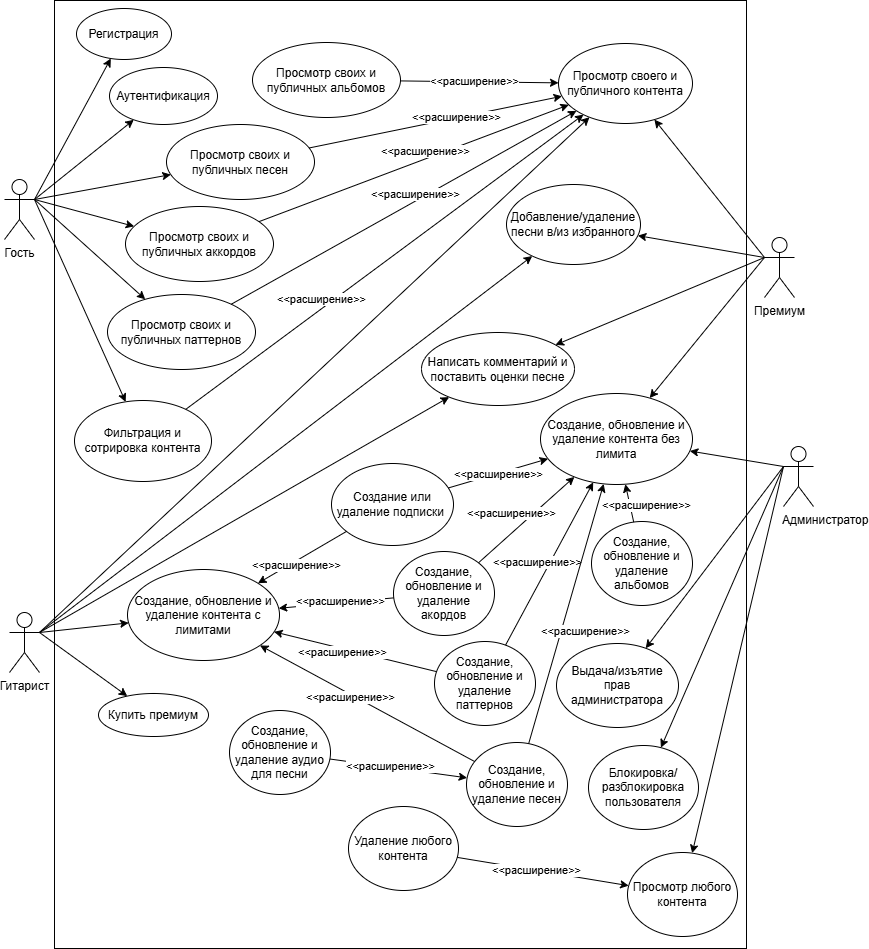

The diagram above was exported from draw.io. Its source (the exported page's mxGraphModel, read from the mxfile embedded in the PNG):
<mxGraphModel dx="2203" dy="2382" grid="1" gridSize="1" guides="1" tooltips="1" connect="1" arrows="1" fold="1" page="1" pageScale="1" pageWidth="827" pageHeight="1169" math="0" shadow="0">
  <root>
    <mxCell id="0" />
    <mxCell id="1" parent="0" />
    <mxCell id="2" parent="1" style="rounded=0;whiteSpace=wrap;html=1;" value="" vertex="1">
      <mxGeometry height="948" width="692" x="106" y="-446" as="geometry" />
    </mxCell>
    <mxCell id="3" edge="1" parent="1" source="9" style="rounded=0;orthogonalLoop=1;jettySize=auto;html=1;exitX=1;exitY=0.3333333333333333;exitDx=0;exitDy=0;exitPerimeter=0;" target="26">
      <mxGeometry relative="1" as="geometry" />
    </mxCell>
    <mxCell id="4" edge="1" parent="1" source="9" style="rounded=0;orthogonalLoop=1;jettySize=auto;html=1;exitX=1;exitY=0.3333333333333333;exitDx=0;exitDy=0;exitPerimeter=0;" target="27">
      <mxGeometry relative="1" as="geometry" />
    </mxCell>
    <mxCell id="5" edge="1" parent="1" source="9" style="rounded=0;orthogonalLoop=1;jettySize=auto;html=1;exitX=1;exitY=0.3333333333333333;exitDx=0;exitDy=0;exitPerimeter=0;" target="28">
      <mxGeometry relative="1" as="geometry" />
    </mxCell>
    <mxCell id="6" edge="1" parent="1" source="9" style="rounded=0;orthogonalLoop=1;jettySize=auto;html=1;exitX=1;exitY=0.3333333333333333;exitDx=0;exitDy=0;exitPerimeter=0;" target="29">
      <mxGeometry relative="1" as="geometry" />
    </mxCell>
    <mxCell id="7" edge="1" parent="1" source="9" style="rounded=0;orthogonalLoop=1;jettySize=auto;html=1;exitX=1;exitY=0.3333333333333333;exitDx=0;exitDy=0;exitPerimeter=0;" target="30">
      <mxGeometry relative="1" as="geometry" />
    </mxCell>
    <mxCell id="8" edge="1" parent="1" source="9" style="rounded=0;orthogonalLoop=1;jettySize=auto;html=1;exitX=1;exitY=0.3333333333333333;exitDx=0;exitDy=0;exitPerimeter=0;" target="31">
      <mxGeometry relative="1" as="geometry" />
    </mxCell>
    <mxCell id="9" parent="1" style="shape=umlActor;verticalLabelPosition=bottom;verticalAlign=top;html=1;outlineConnect=0;" value="Гость" vertex="1">
      <mxGeometry height="60" width="30" x="56" y="-267" as="geometry" />
    </mxCell>
    <mxCell id="10" edge="1" parent="1" source="15" style="rounded=0;orthogonalLoop=1;jettySize=auto;html=1;exitX=1;exitY=0.3333333333333333;exitDx=0;exitDy=0;exitPerimeter=0;" target="32">
      <mxGeometry relative="1" as="geometry" />
    </mxCell>
    <mxCell id="11" edge="1" parent="1" source="15" style="rounded=0;orthogonalLoop=1;jettySize=auto;html=1;exitX=1;exitY=0.3333333333333333;exitDx=0;exitDy=0;exitPerimeter=0;" target="44">
      <mxGeometry relative="1" as="geometry" />
    </mxCell>
    <mxCell id="12" edge="1" parent="1" source="15" style="rounded=0;orthogonalLoop=1;jettySize=auto;html=1;exitX=1;exitY=0.3333333333333333;exitDx=0;exitDy=0;exitPerimeter=0;" target="45">
      <mxGeometry relative="1" as="geometry" />
    </mxCell>
    <mxCell id="13" edge="1" parent="1" source="15" style="rounded=0;orthogonalLoop=1;jettySize=auto;html=1;exitX=1;exitY=0.3333333333333333;exitDx=0;exitDy=0;exitPerimeter=0;" target="46">
      <mxGeometry relative="1" as="geometry" />
    </mxCell>
    <mxCell id="14" edge="1" parent="1" source="15" style="rounded=0;orthogonalLoop=1;jettySize=auto;html=1;exitX=1;exitY=0.3333333333333333;exitDx=0;exitDy=0;exitPerimeter=0;" target="47">
      <mxGeometry relative="1" as="geometry" />
    </mxCell>
    <mxCell id="15" parent="1" style="shape=umlActor;verticalLabelPosition=bottom;verticalAlign=top;html=1;outlineConnect=0;" value="Гитарист" vertex="1">
      <mxGeometry height="60" width="30" x="61" y="166" as="geometry" />
    </mxCell>
    <mxCell id="16" edge="1" parent="1" source="20" style="rounded=0;orthogonalLoop=1;jettySize=auto;html=1;exitX=0;exitY=0.3333333333333333;exitDx=0;exitDy=0;exitPerimeter=0;" target="32">
      <mxGeometry relative="1" as="geometry" />
    </mxCell>
    <mxCell id="17" edge="1" parent="1" source="20" style="rounded=0;orthogonalLoop=1;jettySize=auto;html=1;exitX=0;exitY=0.3333333333333333;exitDx=0;exitDy=0;exitPerimeter=0;" target="44">
      <mxGeometry relative="1" as="geometry" />
    </mxCell>
    <mxCell id="18" edge="1" parent="1" source="20" style="rounded=0;orthogonalLoop=1;jettySize=auto;html=1;exitX=0;exitY=0.3333333333333333;exitDx=0;exitDy=0;exitPerimeter=0;" target="47">
      <mxGeometry relative="1" as="geometry" />
    </mxCell>
    <mxCell id="19" edge="1" parent="1" source="20" style="rounded=0;orthogonalLoop=1;jettySize=auto;html=1;exitX=0;exitY=0.3333333333333333;exitDx=0;exitDy=0;exitPerimeter=0;" target="60">
      <mxGeometry relative="1" as="geometry" />
    </mxCell>
    <mxCell id="20" parent="1" style="shape=umlActor;verticalLabelPosition=bottom;verticalAlign=top;html=1;outlineConnect=0;" value="Премиум" vertex="1">
      <mxGeometry height="60" width="30" x="816" y="-209" as="geometry" />
    </mxCell>
    <mxCell id="21" edge="1" parent="1" source="25" style="rounded=0;orthogonalLoop=1;jettySize=auto;html=1;exitX=0;exitY=0.3333333333333333;exitDx=0;exitDy=0;exitPerimeter=0;" target="60">
      <mxGeometry relative="1" as="geometry" />
    </mxCell>
    <mxCell id="22" edge="1" parent="1" source="25" style="rounded=0;orthogonalLoop=1;jettySize=auto;html=1;exitX=0;exitY=0.3333333333333333;exitDx=0;exitDy=0;exitPerimeter=0;" target="75">
      <mxGeometry relative="1" as="geometry" />
    </mxCell>
    <mxCell id="23" edge="1" parent="1" source="25" style="rounded=0;orthogonalLoop=1;jettySize=auto;html=1;exitX=0;exitY=0.3333333333333333;exitDx=0;exitDy=0;exitPerimeter=0;" target="76">
      <mxGeometry relative="1" as="geometry" />
    </mxCell>
    <mxCell id="24" edge="1" parent="1" source="25" style="rounded=0;orthogonalLoop=1;jettySize=auto;html=1;exitX=0;exitY=0.3333333333333333;exitDx=0;exitDy=0;exitPerimeter=0;" target="77">
      <mxGeometry relative="1" as="geometry" />
    </mxCell>
    <mxCell id="25" parent="1" style="shape=umlActor;verticalLabelPosition=bottom;verticalAlign=top;html=1;outlineConnect=0;" value="&amp;nbsp; &amp;nbsp; &amp;nbsp; &amp;nbsp; &amp;nbsp; &amp;nbsp; &amp;nbsp; &amp;nbsp; Администратор" vertex="1">
      <mxGeometry height="60" width="30" x="835" as="geometry" />
    </mxCell>
    <mxCell id="26" parent="1" style="ellipse;whiteSpace=wrap;html=1;" value="Регистрация" vertex="1">
      <mxGeometry height="51" width="95" x="128" y="-438" as="geometry" />
    </mxCell>
    <mxCell id="27" parent="1" style="ellipse;whiteSpace=wrap;html=1;" value="Аутентификация" vertex="1">
      <mxGeometry height="57" width="108" x="161" y="-379" as="geometry" />
    </mxCell>
    <mxCell id="28" parent="1" style="ellipse;whiteSpace=wrap;html=1;" value="Просмотр своих и публичных песен" vertex="1">
      <mxGeometry height="75" width="148" x="218" y="-322" as="geometry" />
    </mxCell>
    <mxCell id="29" parent="1" style="ellipse;whiteSpace=wrap;html=1;" value="Просмотр своих и публичных аккордов&lt;span style=&quot;color: rgba(0, 0, 0, 0); font-family: monospace; font-size: 0px; text-align: start; white-space: nowrap;&quot;&gt;%3CmxGraphModel%3E%3Croot%3E%3CmxCell%20id%3D%220%22%2F%3E%3CmxCell%20id%3D%221%22%20parent%3D%220%22%2F%3E%3CmxCell%20id%3D%222%22%20parent%3D%221%22%20style%3D%22ellipse%3BwhiteSpace%3Dwrap%3Bhtml%3D1%3B%22%20value%3D%22%D0%9F%D1%80%D0%BE%D1%81%D0%BC%D0%BE%D1%82%D1%80%20%D1%81%D0%B2%D0%BE%D0%B8%D1%85%20%D0%B8%20%D0%BF%D1%83%D0%B1%D0%BB%D0%B8%D1%87%D0%BD%D1%8B%D1%85%20%D0%BF%D0%B5%D1%81%D0%B5%D0%BD%22%20vertex%3D%221%22%3E%3CmxGeometry%20height%3D%2275%22%20width%3D%22148%22%20x%3D%22390%22%20y%3D%22-376%22%20as%3D%22geometry%22%2F%3E%3C%2FmxCell%3E%3C%2Froot%3E%3C%2FmxGraphModel%3E&lt;/span&gt;" vertex="1">
      <mxGeometry height="75" width="148" x="177" y="-240" as="geometry" />
    </mxCell>
    <mxCell id="30" parent="1" style="ellipse;whiteSpace=wrap;html=1;" value="Просмотр своих и публичных паттернов&lt;span style=&quot;color: rgba(0, 0, 0, 0); font-family: monospace; font-size: 0px; text-align: start; white-space: nowrap;&quot;&gt;%3CmxGraphModel%3E%3Croot%3E%3CmxCell%20id%3D%220%22%2F%3E%3CmxCell%20id%3D%221%22%20parent%3D%220%22%2F%3E%3CmxCell%20id%3D%222%22%20parent%3D%221%22%20style%3D%22ellipse%3BwhiteSpace%3Dwrap%3Bhtml%3D1%3B%22%20value%3D%22%D0%9F%D1%80%D0%BE%D1%81%D0%BC%D0%BE%D1%82%D1%80%20%D1%81%D0%B2%D0%BE%D0%B8%D1%85%20%D0%B8%20%D0%BF%D1%83%D0%B1%D0%BB%D0%B8%D1%87%D0%BD%D1%8B%D1%85%20%D0%BF%D0%B5%D1%81%D0%B5%D0%BD%22%20vertex%3D%221%22%3E%3CmxGeometry%20height%3D%2275%22%20width%3D%22148%22%20x%3D%22390%22%20y%3D%22-376%22%20as%3D%22geometry%22%2F%3E%3C%2FmxCell%3E%3C%2Froot%3E%3C%2FmxGraphModel%&lt;/span&gt;" vertex="1">
      <mxGeometry height="75" width="148" x="159" y="-152" as="geometry" />
    </mxCell>
    <mxCell id="31" parent="1" style="ellipse;whiteSpace=wrap;html=1;" value="Фильтрация и сотрировка контента" vertex="1">
      <mxGeometry height="81" width="137" x="126" y="-46" as="geometry" />
    </mxCell>
    <mxCell id="32" parent="1" style="ellipse;whiteSpace=wrap;html=1;" value="Просмотр своего и публичного контента" vertex="1">
      <mxGeometry height="80" width="134" x="610" y="-403" as="geometry" />
    </mxCell>
    <mxCell id="33" parent="1" style="ellipse;whiteSpace=wrap;html=1;" value="Просмотр своих и публичных альбомов" vertex="1">
      <mxGeometry height="75" width="148" x="304" y="-404" as="geometry" />
    </mxCell>
    <mxCell id="34" edge="1" parent="1" source="33" style="endArrow=classic;html=1;rounded=0;" target="32" value="">
      <mxGeometry height="50" relative="1" width="50" as="geometry">
        <mxPoint x="-50" y="-104" as="sourcePoint" />
        <mxPoint y="-154" as="targetPoint" />
      </mxGeometry>
    </mxCell>
    <mxCell id="35" connectable="0" parent="34" style="edgeLabel;html=1;align=center;verticalAlign=middle;resizable=0;points=[];" value="&amp;lt;&amp;lt;расширение&amp;gt;&amp;gt;" vertex="1">
      <mxGeometry relative="1" x="0.1583" y="2" as="geometry">
        <mxPoint x="-18" y="1" as="offset" />
      </mxGeometry>
    </mxCell>
    <mxCell id="36" edge="1" parent="1" source="28" style="endArrow=classic;html=1;rounded=0;" target="32" value="">
      <mxGeometry height="50" relative="1" width="50" as="geometry">
        <mxPoint x="501" y="-274" as="sourcePoint" />
        <mxPoint x="494" y="-182" as="targetPoint" />
      </mxGeometry>
    </mxCell>
    <mxCell id="37" connectable="0" parent="36" style="edgeLabel;html=1;align=center;verticalAlign=middle;resizable=0;points=[];" value="&amp;lt;&amp;lt;расширение&amp;gt;&amp;gt;" vertex="1">
      <mxGeometry relative="1" x="0.1583" y="2" as="geometry">
        <mxPoint y="1" as="offset" />
      </mxGeometry>
    </mxCell>
    <mxCell id="38" edge="1" parent="1" source="29" style="endArrow=classic;html=1;rounded=0;" target="32" value="">
      <mxGeometry height="50" relative="1" width="50" as="geometry">
        <mxPoint x="480" y="-182" as="sourcePoint" />
        <mxPoint x="556" y="-119" as="targetPoint" />
      </mxGeometry>
    </mxCell>
    <mxCell id="39" connectable="0" parent="38" style="edgeLabel;html=1;align=center;verticalAlign=middle;resizable=0;points=[];" value="&amp;lt;&amp;lt;расширение&amp;gt;&amp;gt;" vertex="1">
      <mxGeometry relative="1" x="0.1583" y="2" as="geometry">
        <mxPoint x="-13" y="-1" as="offset" />
      </mxGeometry>
    </mxCell>
    <mxCell id="40" edge="1" parent="1" source="30" style="endArrow=classic;html=1;rounded=0;" target="32" value="">
      <mxGeometry height="50" relative="1" width="50" as="geometry">
        <mxPoint x="453" y="-225" as="sourcePoint" />
        <mxPoint x="556" y="-157" as="targetPoint" />
      </mxGeometry>
    </mxCell>
    <mxCell id="41" connectable="0" parent="40" style="edgeLabel;html=1;align=center;verticalAlign=middle;resizable=0;points=[];" value="&amp;lt;&amp;lt;расширение&amp;gt;&amp;gt;" vertex="1">
      <mxGeometry relative="1" x="0.1583" y="2" as="geometry">
        <mxPoint x="-15" y="3" as="offset" />
      </mxGeometry>
    </mxCell>
    <mxCell id="42" edge="1" parent="1" source="31" style="endArrow=classic;html=1;rounded=0;" target="32" value="">
      <mxGeometry height="50" relative="1" width="50" as="geometry">
        <mxPoint x="590" y="-164" as="sourcePoint" />
        <mxPoint x="693" y="-96" as="targetPoint" />
      </mxGeometry>
    </mxCell>
    <mxCell id="43" connectable="0" parent="42" style="edgeLabel;html=1;align=center;verticalAlign=middle;resizable=0;points=[];" value="&amp;lt;&amp;lt;расширение&amp;gt;&amp;gt;" vertex="1">
      <mxGeometry relative="1" x="0.1583" y="2" as="geometry">
        <mxPoint x="-94" y="62" as="offset" />
      </mxGeometry>
    </mxCell>
    <mxCell id="44" parent="1" style="ellipse;whiteSpace=wrap;html=1;" value="Добавление/удаление песни в/из избранного" vertex="1">
      <mxGeometry height="80" width="134" x="558" y="-262" as="geometry" />
    </mxCell>
    <mxCell id="45" parent="1" style="ellipse;whiteSpace=wrap;html=1;" value="Создание, обновление и удаление контента с лимитами" vertex="1">
      <mxGeometry height="91" width="152" x="179" y="123" as="geometry" />
    </mxCell>
    <mxCell id="46" parent="1" style="ellipse;whiteSpace=wrap;html=1;" value="Купить премиум" vertex="1">
      <mxGeometry height="43" width="110" x="150" y="247" as="geometry" />
    </mxCell>
    <mxCell id="47" parent="1" style="ellipse;whiteSpace=wrap;html=1;" value="Написать комментарий и поставить оценки песне" vertex="1">
      <mxGeometry height="73" width="153" x="473" y="-114" as="geometry" />
    </mxCell>
    <mxCell id="48" parent="1" style="ellipse;whiteSpace=wrap;html=1;" value="Создание или удаление подписки&amp;nbsp;" vertex="1">
      <mxGeometry height="82" width="122" x="383" y="17" as="geometry" />
    </mxCell>
    <mxCell id="49" edge="1" parent="1" source="48" style="endArrow=classic;html=1;rounded=0;" target="45" value="">
      <mxGeometry height="50" relative="1" width="50" as="geometry">
        <mxPoint x="631" y="47" as="sourcePoint" />
        <mxPoint x="820" y="-52" as="targetPoint" />
      </mxGeometry>
    </mxCell>
    <mxCell id="50" connectable="0" parent="49" style="edgeLabel;html=1;align=center;verticalAlign=middle;resizable=0;points=[];" value="&amp;lt;&amp;lt;расширение&amp;gt;&amp;gt;" vertex="1">
      <mxGeometry relative="1" x="0.1583" y="2" as="geometry">
        <mxPoint y="1" as="offset" />
      </mxGeometry>
    </mxCell>
    <mxCell id="51" parent="1" style="ellipse;whiteSpace=wrap;html=1;" value="Создание, обновление и удаление акордов" vertex="1">
      <mxGeometry height="84" width="101" x="445" y="105" as="geometry" />
    </mxCell>
    <mxCell id="52" parent="1" style="ellipse;whiteSpace=wrap;html=1;" value="Создание, обновление и удаление паттернов" vertex="1">
      <mxGeometry height="84" width="101" x="486" y="195" as="geometry" />
    </mxCell>
    <mxCell id="53" parent="1" style="ellipse;whiteSpace=wrap;html=1;" value="Создание, обновление и удаление песен" vertex="1">
      <mxGeometry height="84" width="101" x="518" y="296" as="geometry" />
    </mxCell>
    <mxCell id="54" edge="1" parent="1" source="51" style="endArrow=classic;html=1;rounded=0;" target="45" value="">
      <mxGeometry height="50" relative="1" width="50" as="geometry">
        <mxPoint x="513" y="275" as="sourcePoint" />
        <mxPoint x="424" y="327" as="targetPoint" />
      </mxGeometry>
    </mxCell>
    <mxCell id="55" connectable="0" parent="54" style="edgeLabel;html=1;align=center;verticalAlign=middle;resizable=0;points=[];" value="&amp;lt;&amp;lt;расширение&amp;gt;&amp;gt;" vertex="1">
      <mxGeometry relative="1" x="0.1583" y="2" as="geometry">
        <mxPoint x="13" y="-5" as="offset" />
      </mxGeometry>
    </mxCell>
    <mxCell id="56" edge="1" parent="1" source="52" style="endArrow=classic;html=1;rounded=0;" target="45" value="">
      <mxGeometry height="50" relative="1" width="50" as="geometry">
        <mxPoint x="474" y="261" as="sourcePoint" />
        <mxPoint x="385" y="313" as="targetPoint" />
      </mxGeometry>
    </mxCell>
    <mxCell id="57" connectable="0" parent="56" style="edgeLabel;html=1;align=center;verticalAlign=middle;resizable=0;points=[];" value="&amp;lt;&amp;lt;расширение&amp;gt;&amp;gt;" vertex="1">
      <mxGeometry relative="1" x="0.1583" y="2" as="geometry">
        <mxPoint y="1" as="offset" />
      </mxGeometry>
    </mxCell>
    <mxCell id="58" edge="1" parent="1" source="53" style="endArrow=classic;html=1;rounded=0;" target="45" value="">
      <mxGeometry height="50" relative="1" width="50" as="geometry">
        <mxPoint x="495" y="326" as="sourcePoint" />
        <mxPoint x="406" y="378" as="targetPoint" />
      </mxGeometry>
    </mxCell>
    <mxCell id="59" connectable="0" parent="58" style="edgeLabel;html=1;align=center;verticalAlign=middle;resizable=0;points=[];" value="&amp;lt;&amp;lt;расширение&amp;gt;&amp;gt;" vertex="1">
      <mxGeometry relative="1" x="0.1583" y="2" as="geometry">
        <mxPoint y="1" as="offset" />
      </mxGeometry>
    </mxCell>
    <mxCell id="60" parent="1" style="ellipse;whiteSpace=wrap;html=1;" value="Создание, обновление и удаление контента без лимита" vertex="1">
      <mxGeometry height="91" width="152" x="592" y="-53" as="geometry" />
    </mxCell>
    <mxCell id="61" edge="1" parent="1" source="48" style="endArrow=classic;html=1;rounded=0;" target="60" value="">
      <mxGeometry height="50" relative="1" width="50" as="geometry">
        <mxPoint x="527" y="242" as="sourcePoint" />
        <mxPoint x="438" y="294" as="targetPoint" />
      </mxGeometry>
    </mxCell>
    <mxCell id="62" connectable="0" parent="61" style="edgeLabel;html=1;align=center;verticalAlign=middle;resizable=0;points=[];" value="&amp;lt;&amp;lt;расширение&amp;gt;&amp;gt;" vertex="1">
      <mxGeometry relative="1" x="0.1583" y="2" as="geometry">
        <mxPoint x="-8" y="5" as="offset" />
      </mxGeometry>
    </mxCell>
    <mxCell id="63" edge="1" parent="1" source="51" style="endArrow=classic;html=1;rounded=0;" target="60" value="">
      <mxGeometry height="50" relative="1" width="50" as="geometry">
        <mxPoint x="616" y="259" as="sourcePoint" />
        <mxPoint x="527" y="311" as="targetPoint" />
      </mxGeometry>
    </mxCell>
    <mxCell id="64" connectable="0" parent="63" style="edgeLabel;html=1;align=center;verticalAlign=middle;resizable=0;points=[];" value="&amp;lt;&amp;lt;расширение&amp;gt;&amp;gt;" vertex="1">
      <mxGeometry relative="1" x="0.1583" y="2" as="geometry">
        <mxPoint x="-22" y="1" as="offset" />
      </mxGeometry>
    </mxCell>
    <mxCell id="65" edge="1" parent="1" source="52" style="endArrow=classic;html=1;rounded=0;" target="60" value="">
      <mxGeometry height="50" relative="1" width="50" as="geometry">
        <mxPoint x="715" y="269" as="sourcePoint" />
        <mxPoint x="626" y="321" as="targetPoint" />
      </mxGeometry>
    </mxCell>
    <mxCell id="66" connectable="0" parent="65" style="edgeLabel;html=1;align=center;verticalAlign=middle;resizable=0;points=[];" value="&amp;lt;&amp;lt;расширение&amp;gt;&amp;gt;" vertex="1">
      <mxGeometry relative="1" x="0.1583" y="2" as="geometry">
        <mxPoint x="-18" y="12" as="offset" />
      </mxGeometry>
    </mxCell>
    <mxCell id="67" edge="1" parent="1" source="53" style="endArrow=classic;html=1;rounded=0;" target="60" value="">
      <mxGeometry height="50" relative="1" width="50" as="geometry">
        <mxPoint x="790" y="312" as="sourcePoint" />
        <mxPoint x="701" y="364" as="targetPoint" />
      </mxGeometry>
    </mxCell>
    <mxCell id="68" connectable="0" parent="67" style="edgeLabel;html=1;align=center;verticalAlign=middle;resizable=0;points=[];" value="&amp;lt;&amp;lt;расширение&amp;gt;&amp;gt;" vertex="1">
      <mxGeometry relative="1" x="0.1583" y="2" as="geometry">
        <mxPoint x="14" y="39" as="offset" />
      </mxGeometry>
    </mxCell>
    <mxCell id="69" parent="1" style="ellipse;whiteSpace=wrap;html=1;" value="Создание, обновление и удаление альбомов" vertex="1">
      <mxGeometry height="84" width="101" x="643" y="75" as="geometry" />
    </mxCell>
    <mxCell id="70" edge="1" parent="1" source="69" style="endArrow=classic;html=1;rounded=0;" target="60" value="">
      <mxGeometry height="50" relative="1" width="50" as="geometry">
        <mxPoint x="764" y="513" as="sourcePoint" />
        <mxPoint x="828" y="258" as="targetPoint" />
      </mxGeometry>
    </mxCell>
    <mxCell id="71" connectable="0" parent="70" style="edgeLabel;html=1;align=center;verticalAlign=middle;resizable=0;points=[];" value="&amp;lt;&amp;lt;расширение&amp;gt;&amp;gt;" vertex="1">
      <mxGeometry relative="1" x="0.1583" y="2" as="geometry">
        <mxPoint x="19" y="5" as="offset" />
      </mxGeometry>
    </mxCell>
    <mxCell id="72" parent="1" style="ellipse;whiteSpace=wrap;html=1;" value="Создание, обновление и удаление аудио для песни" vertex="1">
      <mxGeometry height="84" width="101" x="281" y="264" as="geometry" />
    </mxCell>
    <mxCell id="73" edge="1" parent="1" source="72" style="endArrow=classic;html=1;rounded=0;" target="53" value="">
      <mxGeometry height="50" relative="1" width="50" as="geometry">
        <mxPoint x="618" y="577" as="sourcePoint" />
        <mxPoint x="682" y="322" as="targetPoint" />
      </mxGeometry>
    </mxCell>
    <mxCell id="74" connectable="0" parent="73" style="edgeLabel;html=1;align=center;verticalAlign=middle;resizable=0;points=[];" value="&amp;lt;&amp;lt;расширение&amp;gt;&amp;gt;" vertex="1">
      <mxGeometry relative="1" x="0.1583" y="2" as="geometry">
        <mxPoint x="-20" y="-2" as="offset" />
      </mxGeometry>
    </mxCell>
    <mxCell id="75" parent="1" style="ellipse;whiteSpace=wrap;html=1;" value="Просмотр любого контента" vertex="1">
      <mxGeometry height="84" width="110" x="679" y="406" as="geometry" />
    </mxCell>
    <mxCell id="76" parent="1" style="ellipse;whiteSpace=wrap;html=1;" value="Выдача/изъятие прав администратора" vertex="1">
      <mxGeometry height="84" width="122" x="608" y="197" as="geometry" />
    </mxCell>
    <mxCell id="77" parent="1" style="ellipse;whiteSpace=wrap;html=1;" value="Блокировка/разблокировка пользователя" vertex="1">
      <mxGeometry height="84" width="110" x="640" y="299" as="geometry" />
    </mxCell>
    <mxCell id="78" parent="1" style="ellipse;whiteSpace=wrap;html=1;" value="Удаление любого контента" vertex="1">
      <mxGeometry height="84" width="110" x="400" y="360" as="geometry" />
    </mxCell>
    <mxCell id="79" edge="1" parent="1" source="78" style="endArrow=classic;html=1;rounded=0;" target="75" value="">
      <mxGeometry height="50" relative="1" width="50" as="geometry">
        <mxPoint x="828" y="391" as="sourcePoint" />
        <mxPoint x="966" y="409" as="targetPoint" />
      </mxGeometry>
    </mxCell>
    <mxCell id="80" connectable="0" parent="79" style="edgeLabel;html=1;align=center;verticalAlign=middle;resizable=0;points=[];" value="&amp;lt;&amp;lt;расширение&amp;gt;&amp;gt;" vertex="1">
      <mxGeometry relative="1" x="0.1583" y="2" as="geometry">
        <mxPoint x="-20" y="-2" as="offset" />
      </mxGeometry>
    </mxCell>
  </root>
</mxGraphModel>